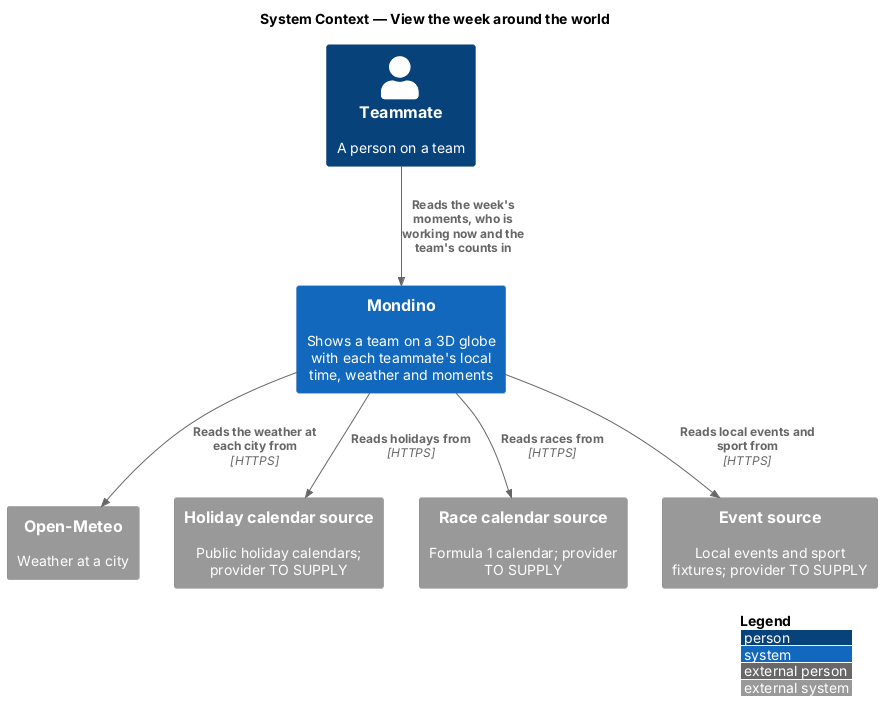

The diagram above was rendered by PlantUML. Its source (embedded in the PNG):
@startuml
!include <C4/C4_Context>
LAYOUT_WITH_LEGEND()
title System Context — View the week around the world

Person(teammate, "Teammate", "A person on a team")
System(mondino, "Mondino", "Shows a team on a 3D globe with each teammate's local time, weather and moments")
System_Ext(meteo, "Open-Meteo", "Weather at a city")
System_Ext(holidays, "Holiday calendar source", "Public holiday calendars; provider TO SUPPLY")
System_Ext(races, "Race calendar source", "Formula 1 calendar; provider TO SUPPLY")
System_Ext(events, "Event source", "Local events and sport fixtures; provider TO SUPPLY")

Rel(teammate, mondino, "Reads the week's moments, who is working now and the team's counts in")
Rel(mondino, meteo, "Reads the weather at each city from", "HTTPS")
Rel(mondino, holidays, "Reads holidays from", "HTTPS")
Rel(mondino, races, "Reads races from", "HTTPS")
Rel(mondino, events, "Reads local events and sport from", "HTTPS")
@enduml